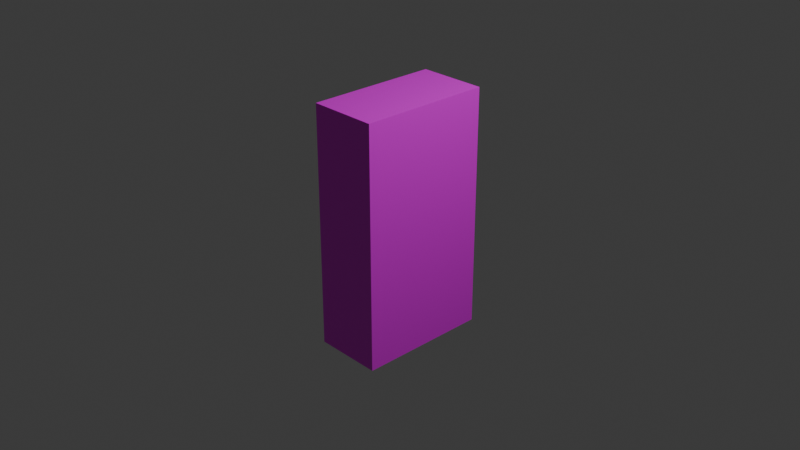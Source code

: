 # Source: OuroborosCigarettes.blend  (saved by Blender 5.2.44; exported with 4.5.12 LTS)
import bpy
from mathutils import Matrix  # noqa: F401  (used for matrix-valued properties, if any)

bpy.ops.wm.read_factory_settings(use_empty=True)
scene = bpy.context.scene
scene.name = 'Scene'

# ---- collections
col_collection = bpy.data.collections.new('Collection'); scene.collection.children.link(col_collection)

# ---- images (referenced by path relative to the original .blend; pixels are not part of the script)
import os
ASSET_DIR = os.environ.get("B2B_ASSET_DIR", "")  # directory of the original .blend (textures are referenced by path, not embedded)
HERE = os.path.dirname(os.path.abspath(__file__))  # packed textures are extracted next to this script under _unpacked/

def load_image(name, relpath, width, height, colorspace="sRGB"):
    """Load a texture the original file referenced (path relative to the .blend, or extracted next to this script)."""
    p = next((c for c in (os.path.join(HERE, relpath), os.path.join(ASSET_DIR, relpath)) if relpath and os.path.exists(c)), "")
    if p:
        img = bpy.data.images.load(p, check_existing=True)
        img.name = name
    else:  # same state as the original file: an image datablock whose file is absent (Cycles renders it pink)
        img = bpy.data.images.new(name, width, height)
        img.source = "FILE"
        img.filepath = "//" + (relpath or name)
    img.colorspace_settings.name = colorspace
    return img
img_ouroboros_cigarettes_png = load_image('Ouroboros Cigarettes.png', 'Ouroboros Cigarettes.png', 1024, 1024, 'sRGB')

# ---- materials (node trees are filled in below, after node groups)
mat_material = bpy.data.materials.new('Material')
mat_material.alpha_threshold = 0.0
mat_material.use_backface_culling_lightprobe_volume = False
mat_material.roughness = 0.5
mat_material.line_color = (0.0, 0.0, 0.0, 1.0)

# ---- material node trees
mat_material.use_nodes = True; mat_material.node_tree.nodes.clear()
_N = mat_material.node_tree.nodes; _L = mat_material.node_tree.links
n0 = _N.new('ShaderNodeOutputMaterial'); n0.name = 'Material Output'; n0.location = (200, 100)
n1 = _N.new('ShaderNodeBsdfPrincipled'); n1.name = 'Principled BSDF'; n1.location = (-200, 100)
n1.inputs[10].default_value = 0.005
n2 = _N.new('ShaderNodeTexImage'); n2.name = 'Image Texture'; n2.location = (-490, 80)
n2.image = img_ouroboros_cigarettes_png
_L.new(n1.outputs[0], n0.inputs[0])
_L.new(n2.outputs[0], n1.inputs[0])
n0.is_active_output = True

# ---- world
world_world = bpy.data.worlds.new('World'); scene.world = world_world
world_world.use_nodes = True; world_world.node_tree.nodes.clear()
_N = world_world.node_tree.nodes; _L = world_world.node_tree.links
n0 = _N.new('ShaderNodeOutputWorld'); n0.name = 'World Output'; n0.location = (200, 100)
n1 = _N.new('ShaderNodeBackground'); n1.name = 'Background'; n1.location = (-200, 100)
n1.inputs[0].default_value = (0.05088, 0.05088, 0.05088, 1.0)
_L.new(n1.outputs[0], n0.inputs[0])
n0.is_active_output = True
world_world.color = (0.05088, 0.05088, 0.05088)
world_world.sun_shadow_jitter_overblur = 0.0

# ---- cameras
cam_camera = bpy.data.cameras.new('Camera')
cam_camera.clip_end = 100.0
cam_camera.ortho_scale = 7.314

# ---- lights
light_light = bpy.data.lights.new('Light', 'POINT')
light_light.energy = 1000.0
light_light.shadow_soft_size = 0.1

# ---- meshes
me_cube = bpy.data.meshes.new('Cube')
me_cube.from_pydata([(0.375, 0.725, 1.325), (0.375, 0.725, -1.325), (0.375, -0.725, 1.325), (0.375, -0.725, -1.325), (-0.375, 0.725, 1.325), (-0.375, 0.725, -1.325), (-0.375, -0.725, 1.325), (-0.375, -0.725, -1.325)], [], [(0, 4, 6, 2), (3, 2, 6, 7), (7, 6, 4, 5), (5, 1, 3, 7), (1, 0, 2, 3), (5, 4, 0, 1)])
_uv = me_cube.uv_layers.new(name='UVMap')
_uv.uv.foreach_set('vector', [0.495, 0.9534, 0.4945, 0.8258, 0.8141, 0.8253, 0.8141, 0.9534, 0.9802, 0.2404, 0.9771, 0.8235, 0.8122, 0.8212, 0.8154, 0.242, 0.8146, 0.2401, 0.8158, 0.8247, 0.4962, 0.8247, 0.4949, 0.2401, 0.00963, 0.2422, 0.00913, 0.1141, 0.3292, 0.1151, 0.3292, 0.2432, 0.3297, 0.2452, 0.3277, 0.8227, 0.001752, 0.8227, 0.009311, 0.2452, 0.4954, 0.241, 0.4948, 0.8231, 0.3328, 0.8231, 0.3315, 0.241])
me_cube.materials.append(mat_material)
me_cube.use_mirror_vertex_groups = False
me_cube.update()

# ---- objects
ob_cube = bpy.data.objects.new('Cube', me_cube)
ob_light = bpy.data.objects.new('Light', light_light)
ob_camera = bpy.data.objects.new('Camera', cam_camera)

# ---- transforms, parenting, visibility, modifiers, constraints
ob_cube.location = (0.0, 0.0, 0.0)
ob_cube.lock_rotations_4d = False
ob_cube.empty_display_type = 'ARROWS'
ob_cube.lineart.crease_threshold = 0.0
ob_light.location = (4.076, 1.005, 5.904)
ob_light.rotation_euler = (0.6503, 0.05522, 1.866)
ob_light.lock_rotations_4d = False
ob_light.empty_display_type = 'ARROWS'
ob_light.color = (0.0, 0.0, 0.0, 0.0)
ob_light.lineart.crease_threshold = 0.0
ob_camera.location = (7.359, -6.926, 4.958)
ob_camera.rotation_euler = (1.109, 0.0, 0.8149)
ob_camera.lock_rotations_4d = False
ob_camera.empty_display_type = 'ARROWS'
ob_camera.color = (0.0, 0.0, 0.0, 0.0)
ob_camera.display_type = 'WIRE'
ob_camera.lineart.crease_threshold = 0.0

# ---- collection membership
col_collection.objects.link(ob_cube)
col_collection.objects.link(ob_light)
col_collection.objects.link(ob_camera)

# ---- scene / render settings (as saved in the file)
scene.camera = ob_camera
scene.frame_start = 1; scene.frame_end = 250; scene.frame_set(1)
scene.render.engine = 'BLENDER_EEVEE_NEXT'
scene.render.bake_bias = 0.0
scene.render.bake_samples = 0
scene.render.compositor_device = 'GPU'
scene.eevee.use_volume_custom_range = False
scene.eevee.fast_gi_thickness_near = 0.1
scene.eevee.fast_gi_thickness_far = 0.0
scene.eevee.ray_tracing_options.screen_trace_thickness = 0.1
bpy.context.view_layer.update()
